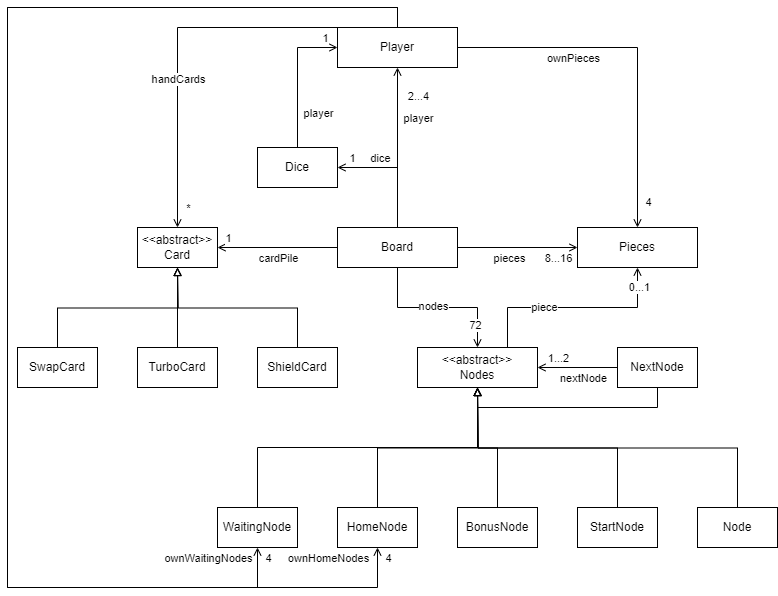

The diagram above was exported from draw.io. Its source (the exported page's mxGraphModel, read from the mxfile embedded in the PNG):
<mxGraphModel dx="2074" dy="1204" grid="1" gridSize="10" guides="1" tooltips="1" connect="1" arrows="1" fold="1" page="1" pageScale="1" pageWidth="1100" pageHeight="850" background="none" math="0" shadow="0">
  <root>
    <mxCell id="0" />
    <mxCell id="1" parent="0" />
    <mxCell id="nFYvNYG7X-C4dPKkS3No-17" style="edgeStyle=orthogonalEdgeStyle;rounded=0;orthogonalLoop=1;jettySize=auto;html=1;exitX=0.5;exitY=0;exitDx=0;exitDy=0;entryX=0.5;entryY=1;entryDx=0;entryDy=0;endArrow=open;endFill=0;" edge="1" parent="1" source="nFYvNYG7X-C4dPKkS3No-11" target="nFYvNYG7X-C4dPKkS3No-16">
      <mxGeometry relative="1" as="geometry" />
    </mxCell>
    <mxCell id="nFYvNYG7X-C4dPKkS3No-18" value="player" style="edgeLabel;html=1;align=center;verticalAlign=middle;resizable=0;points=[];" vertex="1" connectable="0" parent="nFYvNYG7X-C4dPKkS3No-17">
      <mxGeometry x="0.1" y="-1" relative="1" as="geometry">
        <mxPoint x="19" y="-22" as="offset" />
      </mxGeometry>
    </mxCell>
    <mxCell id="nFYvNYG7X-C4dPKkS3No-19" value="2...4" style="edgeLabel;html=1;align=center;verticalAlign=middle;resizable=0;points=[];" vertex="1" connectable="0" parent="nFYvNYG7X-C4dPKkS3No-17">
      <mxGeometry x="0.65" y="-1" relative="1" as="geometry">
        <mxPoint x="19" as="offset" />
      </mxGeometry>
    </mxCell>
    <mxCell id="nFYvNYG7X-C4dPKkS3No-21" style="edgeStyle=orthogonalEdgeStyle;rounded=0;orthogonalLoop=1;jettySize=auto;html=1;exitX=1;exitY=0.5;exitDx=0;exitDy=0;entryX=0;entryY=0.5;entryDx=0;entryDy=0;endArrow=open;endFill=0;" edge="1" parent="1" source="nFYvNYG7X-C4dPKkS3No-11" target="nFYvNYG7X-C4dPKkS3No-20">
      <mxGeometry relative="1" as="geometry" />
    </mxCell>
    <mxCell id="nFYvNYG7X-C4dPKkS3No-22" value="pieces" style="edgeLabel;html=1;align=center;verticalAlign=middle;resizable=0;points=[];" vertex="1" connectable="0" parent="nFYvNYG7X-C4dPKkS3No-21">
      <mxGeometry x="-0.15" y="-4" relative="1" as="geometry">
        <mxPoint y="6" as="offset" />
      </mxGeometry>
    </mxCell>
    <mxCell id="nFYvNYG7X-C4dPKkS3No-23" value="8...16" style="edgeLabel;html=1;align=center;verticalAlign=middle;resizable=0;points=[];" vertex="1" connectable="0" parent="nFYvNYG7X-C4dPKkS3No-21">
      <mxGeometry x="0.75" relative="1" as="geometry">
        <mxPoint x="-5" y="10" as="offset" />
      </mxGeometry>
    </mxCell>
    <mxCell id="nFYvNYG7X-C4dPKkS3No-34" style="edgeStyle=orthogonalEdgeStyle;rounded=0;orthogonalLoop=1;jettySize=auto;html=1;exitX=0.5;exitY=0;exitDx=0;exitDy=0;entryX=1;entryY=0.5;entryDx=0;entryDy=0;endArrow=open;endFill=0;" edge="1" parent="1" source="nFYvNYG7X-C4dPKkS3No-11" target="nFYvNYG7X-C4dPKkS3No-33">
      <mxGeometry relative="1" as="geometry" />
    </mxCell>
    <mxCell id="nFYvNYG7X-C4dPKkS3No-35" value="dice" style="edgeLabel;html=1;align=center;verticalAlign=middle;resizable=0;points=[];" vertex="1" connectable="0" parent="nFYvNYG7X-C4dPKkS3No-34">
      <mxGeometry x="0.625" y="-1" relative="1" as="geometry">
        <mxPoint x="20" y="-9" as="offset" />
      </mxGeometry>
    </mxCell>
    <mxCell id="nFYvNYG7X-C4dPKkS3No-36" value="1" style="edgeLabel;html=1;align=center;verticalAlign=middle;resizable=0;points=[];" vertex="1" connectable="0" parent="nFYvNYG7X-C4dPKkS3No-34">
      <mxGeometry x="0.7625" y="-1" relative="1" as="geometry">
        <mxPoint y="-9" as="offset" />
      </mxGeometry>
    </mxCell>
    <mxCell id="nFYvNYG7X-C4dPKkS3No-11" value="Board" style="rounded=0;whiteSpace=wrap;html=1;" vertex="1" parent="1">
      <mxGeometry x="480" y="400" width="120" height="40" as="geometry" />
    </mxCell>
    <mxCell id="nFYvNYG7X-C4dPKkS3No-13" style="edgeStyle=orthogonalEdgeStyle;rounded=0;orthogonalLoop=1;jettySize=auto;html=1;exitX=1;exitY=0.5;exitDx=0;exitDy=0;entryX=0;entryY=0.5;entryDx=0;entryDy=0;endArrow=none;endFill=0;startArrow=open;startFill=0;" edge="1" parent="1" source="nFYvNYG7X-C4dPKkS3No-12" target="nFYvNYG7X-C4dPKkS3No-11">
      <mxGeometry relative="1" as="geometry" />
    </mxCell>
    <mxCell id="nFYvNYG7X-C4dPKkS3No-14" value="cardPile" style="edgeLabel;html=1;align=center;verticalAlign=middle;resizable=0;points=[];" vertex="1" connectable="0" parent="nFYvNYG7X-C4dPKkS3No-13">
      <mxGeometry x="-0.0167" y="2" relative="1" as="geometry">
        <mxPoint x="1" y="12" as="offset" />
      </mxGeometry>
    </mxCell>
    <mxCell id="nFYvNYG7X-C4dPKkS3No-15" value="1" style="edgeLabel;html=1;align=center;verticalAlign=middle;resizable=0;points=[];" vertex="1" connectable="0" parent="nFYvNYG7X-C4dPKkS3No-13">
      <mxGeometry x="0.6333" y="2" relative="1" as="geometry">
        <mxPoint x="-88" y="-8" as="offset" />
      </mxGeometry>
    </mxCell>
    <mxCell id="nFYvNYG7X-C4dPKkS3No-12" value="&amp;lt;&amp;lt;abstract&amp;gt;&amp;gt;&lt;div&gt;Card&lt;/div&gt;" style="rounded=0;whiteSpace=wrap;html=1;" vertex="1" parent="1">
      <mxGeometry x="280" y="400" width="80" height="40" as="geometry" />
    </mxCell>
    <mxCell id="nFYvNYG7X-C4dPKkS3No-24" style="edgeStyle=orthogonalEdgeStyle;rounded=0;orthogonalLoop=1;jettySize=auto;html=1;exitX=1;exitY=0.5;exitDx=0;exitDy=0;entryX=0.5;entryY=0;entryDx=0;entryDy=0;endArrow=open;endFill=0;" edge="1" parent="1" source="nFYvNYG7X-C4dPKkS3No-16" target="nFYvNYG7X-C4dPKkS3No-20">
      <mxGeometry relative="1" as="geometry" />
    </mxCell>
    <mxCell id="nFYvNYG7X-C4dPKkS3No-25" value="ownPieces" style="edgeLabel;html=1;align=center;verticalAlign=middle;resizable=0;points=[];" vertex="1" connectable="0" parent="nFYvNYG7X-C4dPKkS3No-24">
      <mxGeometry x="-0.3857" relative="1" as="geometry">
        <mxPoint x="4" y="10" as="offset" />
      </mxGeometry>
    </mxCell>
    <mxCell id="nFYvNYG7X-C4dPKkS3No-26" value="4" style="edgeLabel;html=1;align=center;verticalAlign=middle;resizable=0;points=[];" vertex="1" connectable="0" parent="nFYvNYG7X-C4dPKkS3No-24">
      <mxGeometry x="0.8429" y="3" relative="1" as="geometry">
        <mxPoint x="7" y="2" as="offset" />
      </mxGeometry>
    </mxCell>
    <mxCell id="nFYvNYG7X-C4dPKkS3No-61" style="edgeStyle=orthogonalEdgeStyle;rounded=0;orthogonalLoop=1;jettySize=auto;html=1;exitX=0.5;exitY=0;exitDx=0;exitDy=0;entryX=0.5;entryY=1;entryDx=0;entryDy=0;endArrow=open;endFill=0;" edge="1" parent="1" source="nFYvNYG7X-C4dPKkS3No-16" target="nFYvNYG7X-C4dPKkS3No-45">
      <mxGeometry relative="1" as="geometry">
        <mxPoint x="150" y="700" as="targetPoint" />
        <Array as="points">
          <mxPoint x="540" y="180" />
          <mxPoint x="150" y="180" />
          <mxPoint x="150" y="760" />
          <mxPoint x="400" y="760" />
        </Array>
      </mxGeometry>
    </mxCell>
    <mxCell id="nFYvNYG7X-C4dPKkS3No-62" value="ownWaitingNodes" style="edgeLabel;html=1;align=center;verticalAlign=middle;resizable=0;points=[];" vertex="1" connectable="0" parent="nFYvNYG7X-C4dPKkS3No-61">
      <mxGeometry x="-0.7578" relative="1" as="geometry">
        <mxPoint x="-55" y="550" as="offset" />
      </mxGeometry>
    </mxCell>
    <mxCell id="nFYvNYG7X-C4dPKkS3No-63" value="4" style="edgeLabel;html=1;align=center;verticalAlign=middle;resizable=0;points=[];" vertex="1" connectable="0" parent="nFYvNYG7X-C4dPKkS3No-61">
      <mxGeometry x="0.9188" y="-5" relative="1" as="geometry">
        <mxPoint x="22" y="-35" as="offset" />
      </mxGeometry>
    </mxCell>
    <mxCell id="nFYvNYG7X-C4dPKkS3No-64" style="edgeStyle=orthogonalEdgeStyle;rounded=0;orthogonalLoop=1;jettySize=auto;html=1;exitX=0.5;exitY=0;exitDx=0;exitDy=0;entryX=0.5;entryY=1;entryDx=0;entryDy=0;endArrow=open;endFill=0;" edge="1" parent="1" source="nFYvNYG7X-C4dPKkS3No-16" target="nFYvNYG7X-C4dPKkS3No-41">
      <mxGeometry relative="1" as="geometry">
        <Array as="points">
          <mxPoint x="540" y="180" />
          <mxPoint x="150" y="180" />
          <mxPoint x="150" y="760" />
          <mxPoint x="520" y="760" />
        </Array>
      </mxGeometry>
    </mxCell>
    <mxCell id="nFYvNYG7X-C4dPKkS3No-65" value="4" style="edgeLabel;html=1;align=center;verticalAlign=middle;resizable=0;points=[];" vertex="1" connectable="0" parent="nFYvNYG7X-C4dPKkS3No-64">
      <mxGeometry x="0.9714" y="-2" relative="1" as="geometry">
        <mxPoint x="8" y="-10" as="offset" />
      </mxGeometry>
    </mxCell>
    <mxCell id="nFYvNYG7X-C4dPKkS3No-66" value="ownHomeNodes" style="edgeLabel;html=1;align=center;verticalAlign=middle;resizable=0;points=[];" vertex="1" connectable="0" parent="nFYvNYG7X-C4dPKkS3No-64">
      <mxGeometry x="0.9586" relative="1" as="geometry">
        <mxPoint x="-50" y="-19" as="offset" />
      </mxGeometry>
    </mxCell>
    <mxCell id="nFYvNYG7X-C4dPKkS3No-67" style="edgeStyle=orthogonalEdgeStyle;rounded=0;orthogonalLoop=1;jettySize=auto;html=1;exitX=0;exitY=0;exitDx=0;exitDy=0;entryX=0.5;entryY=0;entryDx=0;entryDy=0;endArrow=open;endFill=0;" edge="1" parent="1" source="nFYvNYG7X-C4dPKkS3No-16" target="nFYvNYG7X-C4dPKkS3No-12">
      <mxGeometry relative="1" as="geometry">
        <Array as="points">
          <mxPoint x="320" y="200" />
        </Array>
      </mxGeometry>
    </mxCell>
    <mxCell id="nFYvNYG7X-C4dPKkS3No-68" value="handCards" style="edgeLabel;html=1;align=center;verticalAlign=middle;resizable=0;points=[];" vertex="1" connectable="0" parent="nFYvNYG7X-C4dPKkS3No-67">
      <mxGeometry x="0.1722" relative="1" as="geometry">
        <mxPoint as="offset" />
      </mxGeometry>
    </mxCell>
    <mxCell id="nFYvNYG7X-C4dPKkS3No-69" value="*" style="edgeLabel;html=1;align=center;verticalAlign=middle;resizable=0;points=[];" vertex="1" connectable="0" parent="nFYvNYG7X-C4dPKkS3No-67">
      <mxGeometry x="0.8611" y="1" relative="1" as="geometry">
        <mxPoint x="9" y="5" as="offset" />
      </mxGeometry>
    </mxCell>
    <mxCell id="nFYvNYG7X-C4dPKkS3No-16" value="Player" style="rounded=0;whiteSpace=wrap;html=1;" vertex="1" parent="1">
      <mxGeometry x="480" y="200" width="120" height="40" as="geometry" />
    </mxCell>
    <mxCell id="nFYvNYG7X-C4dPKkS3No-20" value="Pieces" style="rounded=0;whiteSpace=wrap;html=1;" vertex="1" parent="1">
      <mxGeometry x="720" y="400" width="120" height="40" as="geometry" />
    </mxCell>
    <mxCell id="nFYvNYG7X-C4dPKkS3No-31" style="edgeStyle=orthogonalEdgeStyle;rounded=0;orthogonalLoop=1;jettySize=auto;html=1;exitX=0.5;exitY=0;exitDx=0;exitDy=0;endArrow=block;endFill=0;" edge="1" parent="1" source="nFYvNYG7X-C4dPKkS3No-27">
      <mxGeometry relative="1" as="geometry">
        <mxPoint x="320" y="440" as="targetPoint" />
      </mxGeometry>
    </mxCell>
    <mxCell id="nFYvNYG7X-C4dPKkS3No-27" value="SwapCard" style="rounded=0;whiteSpace=wrap;html=1;" vertex="1" parent="1">
      <mxGeometry x="160" y="520" width="80" height="40" as="geometry" />
    </mxCell>
    <mxCell id="nFYvNYG7X-C4dPKkS3No-30" style="edgeStyle=orthogonalEdgeStyle;rounded=0;orthogonalLoop=1;jettySize=auto;html=1;exitX=0.5;exitY=0;exitDx=0;exitDy=0;entryX=0.5;entryY=1;entryDx=0;entryDy=0;endArrow=block;endFill=0;" edge="1" parent="1" source="nFYvNYG7X-C4dPKkS3No-28" target="nFYvNYG7X-C4dPKkS3No-12">
      <mxGeometry relative="1" as="geometry" />
    </mxCell>
    <mxCell id="nFYvNYG7X-C4dPKkS3No-28" value="TurboCard" style="rounded=0;whiteSpace=wrap;html=1;" vertex="1" parent="1">
      <mxGeometry x="280" y="520" width="80" height="40" as="geometry" />
    </mxCell>
    <mxCell id="nFYvNYG7X-C4dPKkS3No-32" style="edgeStyle=orthogonalEdgeStyle;rounded=0;orthogonalLoop=1;jettySize=auto;html=1;exitX=0.5;exitY=0;exitDx=0;exitDy=0;endArrow=block;endFill=0;" edge="1" parent="1" source="nFYvNYG7X-C4dPKkS3No-29">
      <mxGeometry relative="1" as="geometry">
        <mxPoint x="320" y="440" as="targetPoint" />
      </mxGeometry>
    </mxCell>
    <mxCell id="nFYvNYG7X-C4dPKkS3No-29" value="ShieldCard" style="rounded=0;whiteSpace=wrap;html=1;" vertex="1" parent="1">
      <mxGeometry x="400" y="520" width="80" height="40" as="geometry" />
    </mxCell>
    <mxCell id="nFYvNYG7X-C4dPKkS3No-37" style="edgeStyle=orthogonalEdgeStyle;rounded=0;orthogonalLoop=1;jettySize=auto;html=1;exitX=0.5;exitY=0;exitDx=0;exitDy=0;entryX=0;entryY=0.5;entryDx=0;entryDy=0;endArrow=open;endFill=0;" edge="1" parent="1" source="nFYvNYG7X-C4dPKkS3No-33" target="nFYvNYG7X-C4dPKkS3No-16">
      <mxGeometry relative="1" as="geometry" />
    </mxCell>
    <mxCell id="nFYvNYG7X-C4dPKkS3No-38" value="player" style="edgeLabel;html=1;align=center;verticalAlign=middle;resizable=0;points=[];" vertex="1" connectable="0" parent="nFYvNYG7X-C4dPKkS3No-37">
      <mxGeometry x="-0.2667" relative="1" as="geometry">
        <mxPoint x="20" y="16" as="offset" />
      </mxGeometry>
    </mxCell>
    <mxCell id="nFYvNYG7X-C4dPKkS3No-39" value="1" style="edgeLabel;html=1;align=center;verticalAlign=middle;resizable=0;points=[];" vertex="1" connectable="0" parent="nFYvNYG7X-C4dPKkS3No-37">
      <mxGeometry x="0.6444" y="-1" relative="1" as="geometry">
        <mxPoint x="12" y="-11" as="offset" />
      </mxGeometry>
    </mxCell>
    <mxCell id="nFYvNYG7X-C4dPKkS3No-33" value="Dice" style="rounded=0;whiteSpace=wrap;html=1;" vertex="1" parent="1">
      <mxGeometry x="400" y="320" width="80" height="40" as="geometry" />
    </mxCell>
    <mxCell id="nFYvNYG7X-C4dPKkS3No-55" style="edgeStyle=orthogonalEdgeStyle;rounded=0;orthogonalLoop=1;jettySize=auto;html=1;exitX=0.5;exitY=0;exitDx=0;exitDy=0;entryX=0.5;entryY=1;entryDx=0;entryDy=0;endArrow=none;endFill=0;startArrow=open;startFill=0;" edge="1" parent="1" source="nFYvNYG7X-C4dPKkS3No-40" target="nFYvNYG7X-C4dPKkS3No-11">
      <mxGeometry relative="1" as="geometry" />
    </mxCell>
    <mxCell id="nFYvNYG7X-C4dPKkS3No-56" value="nodes" style="edgeLabel;html=1;align=center;verticalAlign=middle;resizable=0;points=[];" vertex="1" connectable="0" parent="nFYvNYG7X-C4dPKkS3No-55">
      <mxGeometry x="0.0625" y="-2" relative="1" as="geometry">
        <mxPoint as="offset" />
      </mxGeometry>
    </mxCell>
    <mxCell id="nFYvNYG7X-C4dPKkS3No-57" value="72" style="edgeLabel;html=1;align=center;verticalAlign=middle;resizable=0;points=[];" vertex="1" connectable="0" parent="nFYvNYG7X-C4dPKkS3No-55">
      <mxGeometry x="-0.7125" y="3" relative="1" as="geometry">
        <mxPoint as="offset" />
      </mxGeometry>
    </mxCell>
    <mxCell id="nFYvNYG7X-C4dPKkS3No-58" style="edgeStyle=orthogonalEdgeStyle;rounded=0;orthogonalLoop=1;jettySize=auto;html=1;exitX=0.75;exitY=0;exitDx=0;exitDy=0;entryX=0.5;entryY=1;entryDx=0;entryDy=0;endArrow=open;endFill=0;" edge="1" parent="1" source="nFYvNYG7X-C4dPKkS3No-40" target="nFYvNYG7X-C4dPKkS3No-20">
      <mxGeometry relative="1" as="geometry" />
    </mxCell>
    <mxCell id="nFYvNYG7X-C4dPKkS3No-59" value="piece" style="edgeLabel;html=1;align=center;verticalAlign=middle;resizable=0;points=[];" vertex="1" connectable="0" parent="nFYvNYG7X-C4dPKkS3No-58">
      <mxGeometry x="-0.2762" y="1" relative="1" as="geometry">
        <mxPoint as="offset" />
      </mxGeometry>
    </mxCell>
    <mxCell id="nFYvNYG7X-C4dPKkS3No-60" value="0...1" style="edgeLabel;html=1;align=center;verticalAlign=middle;resizable=0;points=[];" vertex="1" connectable="0" parent="nFYvNYG7X-C4dPKkS3No-58">
      <mxGeometry x="0.819" y="-1" relative="1" as="geometry">
        <mxPoint as="offset" />
      </mxGeometry>
    </mxCell>
    <mxCell id="nFYvNYG7X-C4dPKkS3No-40" value="&amp;lt;&amp;lt;abstract&amp;gt;&amp;gt;&lt;div&gt;Nodes&lt;/div&gt;" style="rounded=0;whiteSpace=wrap;html=1;" vertex="1" parent="1">
      <mxGeometry x="560" y="520" width="120" height="40" as="geometry" />
    </mxCell>
    <mxCell id="nFYvNYG7X-C4dPKkS3No-47" style="edgeStyle=orthogonalEdgeStyle;rounded=0;orthogonalLoop=1;jettySize=auto;html=1;exitX=0.5;exitY=0;exitDx=0;exitDy=0;endArrow=block;endFill=0;" edge="1" parent="1" source="nFYvNYG7X-C4dPKkS3No-41">
      <mxGeometry relative="1" as="geometry">
        <mxPoint x="620" y="560" as="targetPoint" />
      </mxGeometry>
    </mxCell>
    <mxCell id="nFYvNYG7X-C4dPKkS3No-41" value="HomeNode" style="rounded=0;whiteSpace=wrap;html=1;" vertex="1" parent="1">
      <mxGeometry x="480" y="680" width="80" height="40" as="geometry" />
    </mxCell>
    <mxCell id="nFYvNYG7X-C4dPKkS3No-48" style="edgeStyle=orthogonalEdgeStyle;rounded=0;orthogonalLoop=1;jettySize=auto;html=1;exitX=0.5;exitY=0;exitDx=0;exitDy=0;endArrow=block;endFill=0;" edge="1" parent="1" source="nFYvNYG7X-C4dPKkS3No-42">
      <mxGeometry relative="1" as="geometry">
        <mxPoint x="620" y="560" as="targetPoint" />
      </mxGeometry>
    </mxCell>
    <mxCell id="nFYvNYG7X-C4dPKkS3No-42" value="BonusNode" style="rounded=0;whiteSpace=wrap;html=1;" vertex="1" parent="1">
      <mxGeometry x="600" y="680" width="80" height="40" as="geometry" />
    </mxCell>
    <mxCell id="nFYvNYG7X-C4dPKkS3No-49" style="edgeStyle=orthogonalEdgeStyle;rounded=0;orthogonalLoop=1;jettySize=auto;html=1;exitX=0.5;exitY=0;exitDx=0;exitDy=0;endArrow=block;endFill=0;" edge="1" parent="1" source="nFYvNYG7X-C4dPKkS3No-43">
      <mxGeometry relative="1" as="geometry">
        <mxPoint x="620" y="560" as="targetPoint" />
      </mxGeometry>
    </mxCell>
    <mxCell id="nFYvNYG7X-C4dPKkS3No-43" value="StartNode" style="rounded=0;whiteSpace=wrap;html=1;" vertex="1" parent="1">
      <mxGeometry x="720" y="680" width="80" height="40" as="geometry" />
    </mxCell>
    <mxCell id="nFYvNYG7X-C4dPKkS3No-50" style="edgeStyle=orthogonalEdgeStyle;rounded=0;orthogonalLoop=1;jettySize=auto;html=1;exitX=0.5;exitY=0;exitDx=0;exitDy=0;endArrow=block;endFill=0;" edge="1" parent="1" source="nFYvNYG7X-C4dPKkS3No-44">
      <mxGeometry relative="1" as="geometry">
        <mxPoint x="620" y="560" as="targetPoint" />
      </mxGeometry>
    </mxCell>
    <mxCell id="nFYvNYG7X-C4dPKkS3No-44" value="Node" style="rounded=0;whiteSpace=wrap;html=1;" vertex="1" parent="1">
      <mxGeometry x="840" y="680" width="80" height="40" as="geometry" />
    </mxCell>
    <mxCell id="nFYvNYG7X-C4dPKkS3No-46" style="edgeStyle=orthogonalEdgeStyle;rounded=0;orthogonalLoop=1;jettySize=auto;html=1;exitX=0.5;exitY=0;exitDx=0;exitDy=0;entryX=0.5;entryY=1;entryDx=0;entryDy=0;endArrow=block;endFill=0;" edge="1" parent="1" source="nFYvNYG7X-C4dPKkS3No-45" target="nFYvNYG7X-C4dPKkS3No-40">
      <mxGeometry relative="1" as="geometry" />
    </mxCell>
    <mxCell id="nFYvNYG7X-C4dPKkS3No-45" value="WaitingNode" style="rounded=0;whiteSpace=wrap;html=1;" vertex="1" parent="1">
      <mxGeometry x="360" y="680" width="80" height="40" as="geometry" />
    </mxCell>
    <mxCell id="nFYvNYG7X-C4dPKkS3No-53" style="edgeStyle=orthogonalEdgeStyle;rounded=0;orthogonalLoop=1;jettySize=auto;html=1;exitX=0;exitY=0.5;exitDx=0;exitDy=0;entryX=1;entryY=0.5;entryDx=0;entryDy=0;endArrow=open;endFill=0;" edge="1" parent="1" source="nFYvNYG7X-C4dPKkS3No-52" target="nFYvNYG7X-C4dPKkS3No-40">
      <mxGeometry relative="1" as="geometry" />
    </mxCell>
    <mxCell id="nFYvNYG7X-C4dPKkS3No-70" value="1...2" style="edgeLabel;html=1;align=center;verticalAlign=middle;resizable=0;points=[];" vertex="1" connectable="0" parent="nFYvNYG7X-C4dPKkS3No-53">
      <mxGeometry x="0.5" relative="1" as="geometry">
        <mxPoint y="-10" as="offset" />
      </mxGeometry>
    </mxCell>
    <mxCell id="nFYvNYG7X-C4dPKkS3No-71" value="nextNode" style="edgeLabel;html=1;align=center;verticalAlign=middle;resizable=0;points=[];" vertex="1" connectable="0" parent="nFYvNYG7X-C4dPKkS3No-53">
      <mxGeometry x="-0.125" y="1" relative="1" as="geometry">
        <mxPoint y="9" as="offset" />
      </mxGeometry>
    </mxCell>
    <mxCell id="nFYvNYG7X-C4dPKkS3No-54" style="edgeStyle=orthogonalEdgeStyle;rounded=0;orthogonalLoop=1;jettySize=auto;html=1;exitX=0.5;exitY=1;exitDx=0;exitDy=0;entryX=0.5;entryY=1;entryDx=0;entryDy=0;endArrow=block;endFill=0;" edge="1" parent="1" source="nFYvNYG7X-C4dPKkS3No-52" target="nFYvNYG7X-C4dPKkS3No-40">
      <mxGeometry relative="1" as="geometry" />
    </mxCell>
    <mxCell id="nFYvNYG7X-C4dPKkS3No-52" value="NextNode" style="rounded=0;whiteSpace=wrap;html=1;" vertex="1" parent="1">
      <mxGeometry x="760" y="520" width="80" height="40" as="geometry" />
    </mxCell>
  </root>
</mxGraphModel>